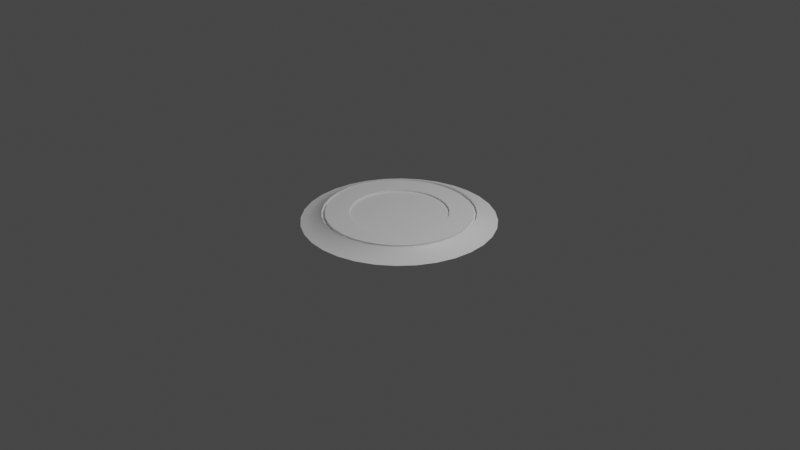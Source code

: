 # Source: target.blend  (saved by Blender 3.3.6; exported with 4.5.12 LTS)
import bpy
from mathutils import Matrix  # noqa: F401  (used for matrix-valued properties, if any)

bpy.ops.wm.read_factory_settings(use_empty=True)
scene = bpy.context.scene
scene.name = 'Scene'

# ---- collections
col_collection = bpy.data.collections.new('Collection'); scene.collection.children.link(col_collection)

# ---- materials (node trees are filled in below, after node groups)
mat_target_accent = bpy.data.materials.new('target accent')
mat_target_accent.use_transparent_shadow = False
mat_target_body = bpy.data.materials.new('target body')
mat_target_body.use_transparent_shadow = False

# ---- node groups
ng_auto_smooth = bpy.data.node_groups.new('Auto Smooth', 'GeometryNodeTree')
_s = ng_auto_smooth.interface.new_socket(name='Geometry', in_out='OUTPUT', socket_type='NodeSocketGeometry')
_s = ng_auto_smooth.interface.new_socket(name='Geometry', in_out='INPUT', socket_type='NodeSocketGeometry')
_s = ng_auto_smooth.interface.new_socket(name='Angle', in_out='INPUT', socket_type='NodeSocketFloat')
_s.subtype = 'ANGLE'
_s.min_value = 0.0
_s.max_value = 3.142
ng_auto_smooth.is_modifier = True
_N = ng_auto_smooth.nodes; _L = ng_auto_smooth.links
n0 = _N.new('NodeGroupOutput'); n0.name = 'Group Output'; n0.location = (480, -100)
n1 = _N.new('NodeGroupInput'); n1.name = 'Group Input'; n1.location = (-420, -300)
n2 = _N.new('NodeGroupInput'); n2.name = 'Group Input.001'; n2.location = (-60, -100)
n3 = _N.new('GeometryNodeSetShadeSmooth'); n3.name = 'Set Shade Smooth'; n3.location = (120, -100)
n3.domain = 'EDGE'
n4 = _N.new('GeometryNodeSetShadeSmooth'); n4.name = 'Set Shade Smooth.001'; n4.location = (300, -100)
n5 = _N.new('GeometryNodeInputMeshEdgeAngle'); n5.name = 'Edge Angle'; n5.location = (-420, -220)
n6 = _N.new('GeometryNodeInputEdgeSmooth'); n6.name = 'Is Edge Smooth'; n6.location = (-60, -160)
n7 = _N.new('GeometryNodeInputShadeSmooth'); n7.name = 'Is Face Smooth'; n7.location = (-240, -340)
n8 = _N.new('FunctionNodeBooleanMath'); n8.name = 'Boolean Math'; n8.location = (-60, -220)
n9 = _N.new('FunctionNodeCompare'); n9.name = 'Compare'; n9.location = (-240, -180)
n9.operation = 'LESS_EQUAL'
_L.new(n5.outputs[0], n9.inputs[0])
_L.new(n4.outputs[0], n0.inputs[0])
_L.new(n1.outputs[1], n9.inputs[1])
_L.new(n9.outputs[0], n8.inputs[0])
_L.new(n7.outputs[0], n8.inputs[1])
_L.new(n2.outputs[0], n3.inputs[0])
_L.new(n6.outputs[0], n3.inputs[1])
_L.new(n3.outputs[0], n4.inputs[0])
_L.new(n8.outputs[0], n3.inputs[2])
n0.is_active_output = True

# ---- material node trees
mat_target_accent.use_nodes = True; mat_target_accent.node_tree.nodes.clear()
_N = mat_target_accent.node_tree.nodes; _L = mat_target_accent.node_tree.links
n0 = _N.new('ShaderNodeBsdfPrincipled'); n0.name = 'Principled BSDF'; n0.location = (10, 300)
n0.distribution = 'GGX'
n0.subsurface_method = 'RANDOM_WALK_SKIN'
n0.inputs[3].default_value = 1.45
n0.inputs[27].default_value = (0.0, 0.0, 0.0, 1.0)
n0.inputs[28].default_value = 1.0
n1 = _N.new('ShaderNodeOutputMaterial'); n1.name = 'Material Output'; n1.location = (300, 300)
_L.new(n0.outputs[0], n1.inputs[0])
n1.is_active_output = True
mat_target_body.use_nodes = True; mat_target_body.node_tree.nodes.clear()
_N = mat_target_body.node_tree.nodes; _L = mat_target_body.node_tree.links
n0 = _N.new('ShaderNodeBsdfPrincipled'); n0.name = 'Principled BSDF'; n0.location = (10, 300)
n0.distribution = 'GGX'
n0.subsurface_method = 'RANDOM_WALK_SKIN'
n0.inputs[3].default_value = 1.45
n0.inputs[27].default_value = (0.0, 0.0, 0.0, 1.0)
n0.inputs[28].default_value = 1.0
n1 = _N.new('ShaderNodeOutputMaterial'); n1.name = 'Material Output'; n1.location = (300, 300)
_L.new(n0.outputs[0], n1.inputs[0])
n1.is_active_output = True

# ---- world
world_world = bpy.data.worlds.new('World'); scene.world = world_world
world_world.use_nodes = True; world_world.node_tree.nodes.clear()
_N = world_world.node_tree.nodes; _L = world_world.node_tree.links
n0 = _N.new('ShaderNodeOutputWorld'); n0.name = 'World Output'; n0.location = (300, 300)
n1 = _N.new('ShaderNodeBackground'); n1.name = 'Background'; n1.location = (10, 300)
n1.inputs[0].default_value = (0.05088, 0.05088, 0.05088, 1.0)
_L.new(n1.outputs[0], n0.inputs[0])
n0.is_active_output = True
world_world.color = (0.05088, 0.05088, 0.05088)
world_world.use_sun_shadow = False
world_world.sun_shadow_jitter_overblur = 0.0

# ---- cameras
cam_camera = bpy.data.cameras.new('Camera')
cam_camera.clip_end = 100.0
cam_camera.ortho_scale = 7.314

# ---- lights
light_light = bpy.data.lights.new('Light', 'POINT')
light_light.transmission_factor = 0.0
light_light.energy = 1000.0
light_light.shadow_soft_size = 0.1
light_light.shadow_maximum_resolution = 0.006
light_light.use_absolute_resolution = True

# ---- meshes
me_circle_001 = bpy.data.meshes.new('Circle.001')
me_circle_001.from_pydata([(0.0, 1.0, 0.0), (-0.1951, 0.9808, 0.0), (-0.3827, 0.9239, 0.0), (-0.5556, 0.8315, 0.0), (-0.7071, 0.7071, 0.0), (-0.8315, 0.5556, 0.0), (-0.9239, 0.3827, 0.0), (-0.9808, 0.1951, 0.0), (-1.0, 0.0, 0.0), (-0.9808, -0.1951, 0.0), (-0.9239, -0.3827, 0.0), (-0.8315, -0.5556, 0.0), (-0.7071, -0.7071, 0.0), (-0.5556, -0.8315, 0.0), (-0.3827, -0.9239, 0.0), (-0.1951, -0.9808, 0.0), (0.0, -1.0, 0.0), (0.1951, -0.9808, 0.0), (0.3827, -0.9239, 0.0), (0.5556, -0.8315, 0.0), (0.7071, -0.7071, 0.0), (0.8315, -0.5556, 0.0), (0.9239, -0.3827, 0.0), (0.9808, -0.1951, 0.0), (1.0, 0.0, 0.0), (0.9808, 0.1951, 0.0), (0.9239, 0.3827, 0.0), (0.8315, 0.5556, 0.0), (0.7071, 0.7071, 0.0), (0.5556, 0.8315, 0.0), (0.3827, 0.9239, 0.0), (0.1951, 0.9808, 0.0), (-2.588e-09, 0.7862, 0.08767), (-0.1534, 0.7711, 0.08767), (-0.3009, 0.7264, 0.08767), (-0.4368, 0.6537, 0.08767), (-0.5559, 0.5559, 0.08767), (-0.6537, 0.4368, 0.08767), (-0.7264, 0.3009, 0.08767), (-0.7711, 0.1534, 0.08767), (-0.7862, 3.185e-09, 0.08767), (-0.7711, -0.1534, 0.08767), (-0.7264, -0.3009, 0.08767), (-0.6537, -0.4368, 0.08767), (-0.5559, -0.5559, 0.08767), (-0.4368, -0.6537, 0.08767), (-0.3009, -0.7264, 0.08767), (-0.1534, -0.7711, 0.08767), (-2.588e-09, -0.7862, 0.08767), (0.1534, -0.7711, 0.08767), (0.3009, -0.7264, 0.08767), (0.4368, -0.6537, 0.08767), (0.5559, -0.5559, 0.08767), (0.6537, -0.4368, 0.08767), (0.7264, -0.3009, 0.08767), (0.7711, -0.1534, 0.08767), (0.7862, 3.185e-09, 0.08767), (0.7711, 0.1534, 0.08767), (0.7264, 0.3009, 0.08767), (0.6537, 0.4368, 0.08767), (0.5559, 0.5559, 0.08767), (0.4368, 0.6537, 0.08767), (0.3009, 0.7264, 0.08767), (0.1534, 0.7711, 0.08767), (-9.863e-09, 0.5071, 0.08767), (-0.09894, 0.4974, 0.08767), (-0.1941, 0.4685, 0.08767), (-0.2818, 0.4217, 0.08767), (-0.3586, 0.3586, 0.08767), (-0.4217, 0.2818, 0.08767), (-0.4685, 0.1941, 0.08767), (-0.4974, 0.09894, 0.08767), (-0.5071, 1.722e-08, 0.08767), (-0.4974, -0.09894, 0.08767), (-0.4685, -0.1941, 0.08767), (-0.4217, -0.2818, 0.08767), (-0.3586, -0.3586, 0.08767), (-0.2818, -0.4217, 0.08767), (-0.1941, -0.4685, 0.08767), (-0.09894, -0.4974, 0.08767), (-9.863e-09, -0.5071, 0.08767), (0.09894, -0.4974, 0.08767), (0.1941, -0.4685, 0.08767), (0.2818, -0.4217, 0.08767), (0.3586, -0.3586, 0.08767), (0.4217, -0.2818, 0.08767), (0.4685, -0.1941, 0.08767), (0.4974, -0.09894, 0.08767), (0.5071, 1.722e-08, 0.08767), (0.4974, 0.09894, 0.08767), (0.4685, 0.1941, 0.08767), (0.4217, 0.2818, 0.08767), (0.3586, 0.3586, 0.08767), (0.2818, 0.4217, 0.08767), (0.1941, 0.4685, 0.08767), (0.09894, 0.4974, 0.08767), (-0.626, 0.4183, 0.08767), (-0.6955, 0.2881, 0.08767), (0.4183, -0.626, 0.08767), (0.5323, -0.5323, 0.08767), (-0.7384, 0.1469, 0.08767), (0.626, -0.4183, 0.08767), (-0.7528, 3.208e-09, 0.08767), (0.6955, -0.2881, 0.08767), (-0.7384, -0.1469, 0.08767), (0.7384, -0.1469, 0.08767), (-0.6955, -0.2881, 0.08767), (0.7528, 3.208e-09, 0.08767), (-0.626, -0.4183, 0.08767), (0.7384, 0.1469, 0.08767), (-0.5323, -0.5323, 0.08767), (0.6955, 0.2881, 0.08767), (-0.4183, -0.626, 0.08767), (0.626, 0.4183, 0.08767), (-0.2881, -0.6955, 0.08767), (-2.993e-09, 0.7528, 0.08767), (-0.1469, 0.7384, 0.08767), (0.5323, 0.5323, 0.08767), (-0.1469, -0.7384, 0.08767), (-0.2881, 0.6955, 0.08767), (0.4183, 0.626, 0.08767), (-2.993e-09, -0.7528, 0.08767), (-0.4183, 0.626, 0.08767), (0.2881, 0.6955, 0.08767), (0.1469, -0.7384, 0.08767), (-0.5323, 0.5323, 0.08767), (0.1469, 0.7384, 0.08767), (0.2881, -0.6955, 0.08767), (-0.1534, 0.7711, 0.06201), (-2.588e-09, 0.7862, 0.06201), (-0.3009, 0.7264, 0.06201), (-0.4368, 0.6537, 0.06201), (-0.5559, 0.5559, 0.06201), (-0.6537, 0.4368, 0.06201), (-0.7264, 0.3009, 0.06201), (-0.7711, 0.1534, 0.06201), (-0.7862, 3.185e-09, 0.06201), (-0.7711, -0.1534, 0.06201), (-0.7264, -0.3009, 0.06201), (-0.6537, -0.4368, 0.06201), (-0.5559, -0.5559, 0.06201), (-0.4368, -0.6537, 0.06201), (-0.3009, -0.7264, 0.06201), (-0.1534, -0.7711, 0.06201), (-2.588e-09, -0.7862, 0.06201), (0.1534, -0.7711, 0.06201), (0.3009, -0.7264, 0.06201), (0.4368, -0.6537, 0.06201), (0.5559, -0.5559, 0.06201), (0.6537, -0.4368, 0.06201), (0.7264, -0.3009, 0.06201), (0.7711, -0.1534, 0.06201), (0.7862, 3.185e-09, 0.06201), (0.7711, 0.1534, 0.06201), (0.7264, 0.3009, 0.06201), (0.6537, 0.4368, 0.06201), (0.5559, 0.5559, 0.06201), (0.4368, 0.6537, 0.06201), (0.3009, 0.7264, 0.06201), (0.1534, 0.7711, 0.06201), (-0.6955, 0.2881, 0.06201), (0.5323, -0.5323, 0.06201), (-0.7384, 0.1469, 0.06201), (0.626, -0.4183, 0.06201), (-0.7528, 3.208e-09, 0.06201), (0.6955, -0.2881, 0.06201), (-0.7384, -0.1469, 0.06201), (0.7384, -0.1469, 0.06201), (-0.6955, -0.2881, 0.06201), (0.7528, 3.208e-09, 0.06201), (-0.626, -0.4183, 0.06201), (0.7384, 0.1469, 0.06201), (-0.5323, -0.5323, 0.06201), (0.6955, 0.2881, 0.06201), (-0.4183, -0.626, 0.06201), (0.626, 0.4183, 0.06201), (-0.2881, -0.6955, 0.06201), (-0.1469, 0.7384, 0.06201), (0.5323, 0.5323, 0.06201), (-0.1469, -0.7384, 0.06201), (-0.2881, 0.6955, 0.06201), (0.4183, 0.626, 0.06201), (-2.993e-09, -0.7528, 0.06201), (-0.4183, 0.626, 0.06201), (0.2881, 0.6955, 0.06201), (0.1469, -0.7384, 0.06201), (-0.5323, 0.5323, 0.06201), (0.1469, 0.7384, 0.06201), (0.2881, -0.6955, 0.06201), (-0.626, 0.4183, 0.06201), (0.4183, -0.626, 0.06201), (-2.993e-09, 0.7528, 0.06201), (-0.09894, 0.4974, 0.06995), (-9.848e-09, 0.5071, 0.06995), (-0.1941, 0.4685, 0.06995), (-0.2818, 0.4217, 0.06995), (-0.3586, 0.3586, 0.06995), (-0.4217, 0.2818, 0.06995), (-0.4685, 0.1941, 0.06995), (-0.4974, 0.09894, 0.06995), (-0.5071, 1.73e-08, 0.06995), (-0.4974, -0.09894, 0.06995), (-0.4685, -0.1941, 0.06995), (-0.4217, -0.2818, 0.06995), (-0.3586, -0.3586, 0.06995), (-0.2818, -0.4217, 0.06995), (-0.1941, -0.4685, 0.06995), (-0.09894, -0.4974, 0.06995), (-9.848e-09, -0.5071, 0.06995), (0.09894, -0.4974, 0.06995), (0.1941, -0.4685, 0.06995), (0.2818, -0.4217, 0.06995), (0.3586, -0.3586, 0.06995), (0.4217, -0.2818, 0.06995), (0.4685, -0.1941, 0.06995), (0.4974, -0.09894, 0.06995), (0.5071, 1.73e-08, 0.06995), (0.4974, 0.09894, 0.06995), (0.4685, 0.1941, 0.06995), (0.4217, 0.2818, 0.06995), (0.3586, 0.3586, 0.06995), (0.2818, 0.4217, 0.06995), (0.1941, 0.4685, 0.06995), (0.09894, 0.4974, 0.06995), (-0.3955, 0.2591, 0.06995), (-0.3026, 0.3152, 0.06995), (-0.1947, 0.3597, 0.06995), (-0.07774, 0.3908, 0.06995), (0.04225, 0.4069, 0.06995), (0.1589, 0.407, 0.06995), (0.2663, 0.3908, 0.06995), (-0.4159, 0.1499, 0.06995), (-0.3103, 0.1968, 0.06995), (-0.1869, 0.2373, 0.06995), (-0.05354, 0.2692, 0.06995), (0.08191, 0.2908, 0.06995), (0.2113, 0.3006, 0.06995), (0.3269, 0.2977, 0.06995), (-0.4191, 0.03526, 0.06995), (-0.3045, 0.07123, 0.06995), (-0.171, 0.1059, 0.06995), (-0.0273, 0.1372, 0.06995), (0.1175, 0.1633, 0.06995), (0.2541, 0.1823, 0.06995), (0.3737, 0.1929, 0.06995), (-0.4048, -0.08052, 0.06995), (-0.2855, -0.05679, 0.06995), (-0.1476, -0.02935, 0.06995), (-6.439e-08, -2.655e-08, 0.06995), (0.1476, 0.02935, 0.06995), (0.2855, 0.05679, 0.06995), (0.4048, 0.08052, 0.06995), (-0.3737, -0.1929, 0.06995), (-0.2541, -0.1823, 0.06995), (-0.1175, -0.1633, 0.06995), (0.0273, -0.1372, 0.06995), (0.171, -0.1059, 0.06995), (0.3045, -0.07123, 0.06995), (0.4191, -0.03526, 0.06995), (-0.3269, -0.2977, 0.06995), (-0.2113, -0.3006, 0.06995), (-0.08191, -0.2908, 0.06995), (0.05354, -0.2692, 0.06995), (0.1869, -0.2373, 0.06995), (0.3103, -0.1968, 0.06995), (0.4159, -0.1499, 0.06995), (-0.2663, -0.3908, 0.06995), (-0.1589, -0.407, 0.06995), (-0.04225, -0.4069, 0.06995), (0.07774, -0.3908, 0.06995), (0.1947, -0.3597, 0.06995), (0.3026, -0.3152, 0.06995), (0.3955, -0.2591, 0.06995), (-8.525e-10, 0.9296, 0.01108), (-2.168e-09, 0.821, 0.05946), (-0.1602, 0.8052, 0.05946), (-0.1814, 0.9117, 0.01108), (-0.3142, 0.7585, 0.05946), (-0.3557, 0.8588, 0.01108), (-0.4561, 0.6826, 0.05946), (-0.5165, 0.7729, 0.01108), (-0.5805, 0.5805, 0.05946), (-0.6573, 0.6573, 0.01108), (-0.6826, 0.4561, 0.05946), (-0.7729, 0.5165, 0.01108), (-0.7585, 0.3142, 0.05946), (-0.8588, 0.3557, 0.01108), (-0.8052, 0.1602, 0.05946), (-0.9117, 0.1814, 0.01108), (-0.821, 2.668e-09, 0.05946), (-0.9296, 1.049e-09, 0.01108), (-0.8052, -0.1602, 0.05946), (-0.9117, -0.1814, 0.01108), (-0.7585, -0.3142, 0.05946), (-0.8588, -0.3557, 0.01108), (-0.6826, -0.4561, 0.05946), (-0.7729, -0.5165, 0.01108), (-0.5805, -0.5805, 0.05946), (-0.6573, -0.6573, 0.01108), (-0.4561, -0.6826, 0.05946), (-0.5165, -0.7729, 0.01108), (-0.3142, -0.7585, 0.05946), (-0.3557, -0.8588, 0.01108), (-0.1602, -0.8052, 0.05946), (-0.1814, -0.9117, 0.01108), (-2.168e-09, -0.821, 0.05946), (-8.525e-10, -0.9296, 0.01108), (0.1602, -0.8052, 0.05946), (0.1814, -0.9117, 0.01108), (0.3142, -0.7585, 0.05946), (0.3557, -0.8588, 0.01108), (0.4561, -0.6826, 0.05946), (0.5165, -0.7729, 0.01108), (0.5805, -0.5805, 0.05946), (0.6573, -0.6573, 0.01108), (0.6826, -0.4561, 0.05946), (0.7729, -0.5165, 0.01108), (0.7585, -0.3142, 0.05946), (0.8588, -0.3557, 0.01108), (0.8052, -0.1602, 0.05946), (0.9117, -0.1814, 0.01108), (0.821, 2.668e-09, 0.05946), (0.9296, 1.049e-09, 0.01108), (0.8052, 0.1602, 0.05946), (0.9117, 0.1814, 0.01108), (0.7585, 0.3142, 0.05946), (0.8588, 0.3557, 0.01108), (0.6826, 0.4561, 0.05946), (0.7729, 0.5165, 0.01108), (0.5805, 0.5805, 0.05946), (0.6573, 0.6573, 0.01108), (0.4561, 0.6826, 0.05946), (0.5165, 0.7729, 0.01108), (0.3142, 0.7585, 0.05946), (0.3557, 0.8588, 0.01108), (0.1602, 0.8052, 0.05946), (0.1814, 0.9117, 0.01108)], [], [(319, 55, 54, 317), (293, 42, 41, 291), (321, 56, 55, 319), (295, 43, 42, 293), (323, 57, 56, 321), (297, 44, 43, 295), (325, 58, 57, 323), (299, 45, 44, 297), (327, 59, 58, 325), (301, 46, 45, 299), (329, 60, 59, 327), (303, 47, 46, 301), (274, 32, 63, 335), (331, 61, 60, 329), (305, 48, 47, 303), (279, 35, 34, 277), (333, 62, 61, 331), (307, 49, 48, 305), (281, 36, 35, 279), (335, 63, 62, 333), (309, 50, 49, 307), (283, 37, 36, 281), (311, 51, 50, 309), (285, 38, 37, 283), (277, 34, 33, 275), (313, 52, 51, 311), (287, 39, 38, 285), (315, 53, 52, 313), (289, 40, 39, 287), (317, 54, 53, 315), (291, 41, 40, 289), (3, 280, 278, 2), (30, 334, 332, 29), (17, 308, 306, 16), (4, 282, 280, 3), (31, 336, 334, 30), (18, 310, 308, 17), (5, 284, 282, 4), (0, 273, 336, 31), (19, 312, 310, 18), (6, 286, 284, 5), (20, 314, 312, 19), (7, 288, 286, 6), (21, 316, 314, 20), (8, 290, 288, 7), (22, 318, 316, 21), (9, 292, 290, 8), (23, 320, 318, 22), (10, 294, 292, 9), (24, 322, 320, 23), (11, 296, 294, 10), (25, 324, 322, 24), (12, 298, 296, 11), (26, 326, 324, 25), (13, 300, 298, 12), (27, 328, 326, 26), (14, 302, 300, 13), (1, 276, 273, 0), (28, 330, 328, 27), (15, 304, 302, 14), (2, 278, 276, 1), (29, 332, 330, 28), (16, 306, 304, 15), (97, 70, 69, 96), (99, 84, 83, 98), (100, 71, 70, 97), (101, 85, 84, 99), (102, 72, 71, 100), (103, 86, 85, 101), (104, 73, 72, 102), (105, 87, 86, 103), (106, 74, 73, 104), (107, 88, 87, 105), (108, 75, 74, 106), (109, 89, 88, 107), (110, 76, 75, 108), (111, 90, 89, 109), (112, 77, 76, 110), (113, 91, 90, 111), (114, 78, 77, 112), (116, 65, 64, 115), (117, 92, 91, 113), (118, 79, 78, 114), (119, 66, 65, 116), (120, 93, 92, 117), (121, 80, 79, 118), (122, 67, 66, 119), (123, 94, 93, 120), (124, 81, 80, 121), (125, 68, 67, 122), (126, 95, 94, 123), (127, 82, 81, 124), (96, 69, 68, 125), (115, 64, 95, 126), (98, 83, 82, 127), (92, 220, 219, 91), (65, 192, 193, 64), (78, 206, 205, 77), (91, 219, 218, 90), (77, 205, 204, 76), (90, 218, 217, 89), (76, 204, 203, 75), (89, 217, 216, 88), (75, 203, 202, 74), (88, 216, 215, 87), (74, 202, 201, 73), (87, 215, 214, 86), (73, 201, 200, 72), (86, 214, 213, 85), (72, 200, 199, 71), (85, 213, 212, 84), (71, 199, 198, 70), (84, 212, 211, 83), (70, 198, 197, 69), (83, 211, 210, 82), (64, 193, 223, 95), (69, 197, 196, 68), (82, 210, 209, 81), (95, 223, 222, 94), (68, 196, 195, 67), (81, 209, 208, 80), (94, 222, 221, 93), (67, 195, 194, 66), (80, 208, 207, 79), (93, 221, 220, 92), (66, 194, 192, 65), (79, 207, 206, 78), (122, 183, 186, 125), (48, 144, 143, 47), (96, 189, 160, 97), (123, 184, 187, 126), (47, 143, 142, 46), (98, 190, 161, 99), (124, 185, 188, 127), (46, 142, 141, 45), (97, 160, 162, 100), (125, 186, 189, 96), (45, 141, 140, 44), (99, 161, 163, 101), (44, 140, 139, 43), (126, 187, 191, 115), (100, 162, 164, 102), (43, 139, 138, 42), (127, 188, 190, 98), (101, 163, 165, 103), (42, 138, 137, 41), (102, 164, 166, 104), (41, 137, 136, 40), (103, 165, 167, 105), (40, 136, 135, 39), (104, 166, 168, 106), (39, 135, 134, 38), (105, 167, 169, 107), (38, 134, 133, 37), (32, 129, 159, 63), (106, 168, 170, 108), (37, 133, 132, 36), (63, 159, 158, 62), (107, 169, 171, 109), (147, 190, 188, 146), (129, 191, 187, 159), (133, 189, 186, 132), (146, 188, 185, 145), (159, 187, 184, 158), (132, 186, 183, 131), (145, 185, 182, 144), (158, 184, 181, 157), (131, 183, 180, 130), (144, 182, 179, 143), (157, 181, 178, 156), (130, 180, 177, 128), (143, 179, 176, 142), (156, 178, 175, 155), (128, 177, 191, 129), (142, 176, 174, 141), (155, 175, 173, 154), (141, 174, 172, 140), (154, 173, 171, 153), (140, 172, 170, 139), (153, 171, 169, 152), (139, 170, 168, 138), (152, 169, 167, 151), (138, 168, 166, 137), (151, 167, 165, 150), (137, 166, 164, 136), (150, 165, 163, 149), (136, 164, 162, 135), (149, 163, 161, 148), (135, 162, 160, 134), (148, 161, 190, 147), (134, 160, 189, 133), (49, 145, 144, 48), (121, 182, 185, 124), (50, 146, 145, 49), (120, 181, 184, 123), (51, 147, 146, 50), (119, 180, 183, 122), (118, 179, 182, 121), (52, 148, 147, 51), (117, 178, 181, 120), (53, 149, 148, 52), (116, 177, 180, 119), (54, 150, 149, 53), (114, 176, 179, 118), (55, 151, 150, 54), (113, 175, 178, 117), (56, 152, 151, 55), (115, 191, 177, 116), (57, 153, 152, 56), (58, 154, 153, 57), (112, 174, 176, 114), (59, 155, 154, 58), (111, 173, 175, 113), (33, 128, 129, 32), (60, 156, 155, 59), (110, 172, 174, 112), (34, 130, 128, 33), (61, 157, 156, 60), (109, 171, 173, 111), (35, 131, 130, 34), (108, 170, 172, 110), (62, 158, 157, 61), (36, 132, 131, 35), (197, 198, 224, 196), (196, 224, 225, 195), (195, 225, 226, 194), (194, 226, 227, 192), (192, 227, 228, 193), (193, 228, 229, 223), (223, 229, 230, 222), (222, 230, 220, 221), (198, 199, 231, 224), (224, 231, 232, 225), (225, 232, 233, 226), (226, 233, 234, 227), (227, 234, 235, 228), (228, 235, 236, 229), (229, 236, 237, 230), (230, 237, 219, 220), (199, 200, 238, 231), (231, 238, 239, 232), (232, 239, 240, 233), (233, 240, 241, 234), (234, 241, 242, 235), (235, 242, 243, 236), (236, 243, 244, 237), (237, 244, 218, 219), (200, 201, 245, 238), (238, 245, 246, 239), (239, 246, 247, 240), (240, 247, 248, 241), (241, 248, 249, 242), (242, 249, 250, 243), (243, 250, 251, 244), (244, 251, 217, 218), (201, 202, 252, 245), (245, 252, 253, 246), (246, 253, 254, 247), (247, 254, 255, 248), (248, 255, 256, 249), (249, 256, 257, 250), (250, 257, 258, 251), (251, 258, 216, 217), (202, 203, 259, 252), (252, 259, 260, 253), (253, 260, 261, 254), (254, 261, 262, 255), (255, 262, 263, 256), (256, 263, 264, 257), (257, 264, 265, 258), (258, 265, 215, 216), (203, 204, 266, 259), (259, 266, 267, 260), (260, 267, 268, 261), (261, 268, 269, 262), (262, 269, 270, 263), (263, 270, 271, 264), (264, 271, 272, 265), (265, 272, 214, 215), (204, 205, 206, 266), (266, 206, 207, 267), (267, 207, 208, 268), (268, 208, 209, 269), (269, 209, 210, 270), (270, 210, 211, 271), (271, 211, 212, 272), (272, 212, 213, 214), (276, 275, 274, 273), (278, 277, 275, 276), (280, 279, 277, 278), (282, 281, 279, 280), (284, 283, 281, 282), (286, 285, 283, 284), (288, 287, 285, 286), (290, 289, 287, 288), (292, 291, 289, 290), (294, 293, 291, 292), (296, 295, 293, 294), (298, 297, 295, 296), (300, 299, 297, 298), (302, 301, 299, 300), (304, 303, 301, 302), (306, 305, 303, 304), (308, 307, 305, 306), (310, 309, 307, 308), (312, 311, 309, 310), (314, 313, 311, 312), (316, 315, 313, 314), (318, 317, 315, 316), (320, 319, 317, 318), (322, 321, 319, 320), (324, 323, 321, 322), (326, 325, 323, 324), (328, 327, 325, 326), (330, 329, 327, 328), (332, 331, 329, 330), (334, 333, 331, 332), (336, 335, 333, 334), (273, 274, 335, 336), (275, 33, 32, 274)])
me_circle_001.polygons.foreach_set('use_smooth', [True] * 320)
me_circle_001.polygons.foreach_set('material_index', [1, 1, 1, 1, 1, 1, 1, 1, 1, 1, 1, 1, 1, 1, 1, 1, 1, 1, 1, 1, 1, 1, 1, 1, 1, 1, 1, 1, 1, 1, 1, 1, 1, 1, 1, 1, 1, 1, 1, 1, 1, 1, 1, 1, 1, 1, 1, 1, 1, 1, 1, 1, 1, 1, 1, 1, 1, 1, 1, 1, 1, 1, 1, 1, 1, 1, 1, 1, 1, 1, 1, 1, 1, 1, 1, 1, 1, 1, 1, 1, 1, 1, 1, 1, 1, 1, 1, 1, 1, 1, 1, 1, 1, 1, 1, 1, 1, 1, 1, 1, 1, 1, 1, 1, 1, 1, 1, 1, 1, 1, 1, 1, 1, 1, 1, 1, 1, 1, 1, 1, 1, 1, 1, 1, 1, 1, 1, 1, 1, 1, 1, 1, 1, 1, 1, 1, 1, 1, 1, 1, 1, 1, 1, 1, 1, 1, 1, 1, 1, 1, 1, 1, 1, 1, 1, 1, 1, 1, 1, 0, 0, 0, 0, 0, 0, 0, 0, 0, 0, 0, 0, 0, 0, 0, 0, 0, 0, 0, 0, 0, 0, 0, 0, 0, 0, 0, 0, 0, 0, 0, 0, 1, 1, 1, 1, 1, 1, 1, 1, 1, 1, 1, 1, 1, 1, 1, 1, 1, 1, 1, 1, 1, 1, 1, 1, 1, 1, 1, 1, 1, 1, 1, 1, 0, 0, 0, 0, 0, 0, 0, 0, 0, 0, 0, 0, 0, 0, 0, 0, 0, 0, 0, 0, 0, 0, 0, 0, 0, 0, 0, 0, 0, 0, 0, 0, 0, 0, 0, 0, 0, 0, 0, 0, 0, 0, 0, 0, 0, 0, 0, 0, 0, 0, 0, 0, 0, 0, 0, 0, 0, 0, 0, 0, 0, 0, 0, 0, 1, 1, 1, 1, 1, 1, 1, 1, 1, 1, 1, 1, 1, 1, 1, 1, 1, 1, 1, 1, 1, 1, 1, 1, 1, 1, 1, 1, 1, 1, 1, 1, 1])
_uv = me_circle_001.uv_layers.new(name='UVMap')
_uv.uv.foreach_set('vector', [0.0, 0.0, 0.0, 0.0, 0.0, 0.0, 0.0, 0.0, 0.0, 0.0, 0.0, 0.0, 0.0, 0.0, 0.0, 0.0, 0.0, 0.0, 0.0, 0.0, 0.0, 0.0, 0.0, 0.0, 0.0, 0.0, 0.0, 0.0, 0.0, 0.0, 0.0, 0.0, 0.0, 0.0, 0.0, 0.0, 0.0, 0.0, 0.0, 0.0, 0.0, 0.0, 0.0, 0.0, 0.0, 0.0, 0.0, 0.0, 0.0, 0.0, 0.0, 0.0, 0.0, 0.0, 0.0, 0.0, 0.0, 0.0, 0.0, 0.0, 0.0, 0.0, 0.0, 0.0, 0.0, 0.0, 0.0, 0.0, 0.0, 0.0, 0.0, 0.0, 0.0, 0.0, 0.0, 0.0, 0.0, 0.0, 0.0, 0.0, 0.0, 0.0, 0.0, 0.0, 0.0, 0.0, 0.0, 0.0, 0.0, 0.0, 0.0, 0.0, 0.0, 0.0, 0.0, 0.0, 0.0, 0.0, 0.0, 0.0, 0.0, 0.0, 0.0, 0.0, 0.0, 0.0, 0.0, 0.0, 0.0, 0.0, 0.0, 0.0, 0.0, 0.0, 0.0, 0.0, 0.0, 0.0, 0.0, 0.0, 0.0, 0.0, 0.0, 0.0, 0.0, 0.0, 0.0, 0.0, 0.0, 0.0, 0.0, 0.0, 0.0, 0.0, 0.0, 0.0, 0.0, 0.0, 0.0, 0.0, 0.0, 0.0, 0.0, 0.0, 0.0, 0.0, 0.0, 0.0, 0.0, 0.0, 0.0, 0.0, 0.0, 0.0, 0.0, 0.0, 0.0, 0.0, 0.0, 0.0, 0.0, 0.0, 0.0, 0.0, 0.0, 0.0, 0.0, 0.0, 0.0, 0.0, 0.0, 0.0, 0.0, 0.0, 0.0, 0.0, 0.0, 0.0, 0.0, 0.0, 0.0, 0.0, 0.0, 0.0, 0.0, 0.0, 0.0, 0.0, 0.0, 0.0, 0.0, 0.0, 0.0, 0.0, 0.0, 0.0, 0.0, 0.0, 0.0, 0.0, 0.0, 0.0, 0.0, 0.0, 0.0, 0.0, 0.0, 0.0, 0.0, 0.0, 0.0, 0.0, 0.0, 0.0, 0.0, 0.0, 0.0, 0.0, 0.0, 0.0, 0.0, 0.0, 0.0, 0.0, 0.0, 0.0, 0.0, 0.0, 0.0, 0.0, 0.0, 0.0, 0.0, 0.0, 0.0, 0.0, 0.0, 0.0, 0.0, 0.0, 0.0, 0.0, 0.0, 0.0, 0.0, 0.0, 0.0, 0.0, 0.0, 0.0, 0.0, 0.0, 0.0, 0.0, 0.0, 0.0, 0.0, 0.0, 0.0, 0.0, 0.0, 0.0, 0.0, 0.0, 0.0, 0.0, 0.0, 0.0, 0.0, 0.0, 0.0, 0.0, 0.0, 0.0, 0.0, 0.0, 0.0, 0.0, 0.0, 0.0, 0.0, 0.0, 0.0, 0.0, 0.0, 0.0, 0.0, 0.0, 0.0, 0.0, 0.0, 0.0, 0.0, 0.0, 0.0, 0.0, 0.0, 0.0, 0.0, 0.0, 0.0, 0.0, 0.0, 0.0, 0.0, 0.0, 0.0, 0.0, 0.0, 0.0, 0.0, 0.0, 0.0, 0.0, 0.0, 0.0, 0.0, 0.0, 0.0, 0.0, 0.0, 0.0, 0.0, 0.0, 0.0, 0.0, 0.0, 0.0, 0.0, 0.0, 0.0, 0.0, 0.0, 0.0, 0.0, 0.0, 0.0, 0.0, 0.0, 0.0, 0.0, 0.0, 0.0, 0.0, 0.0, 0.0, 0.0, 0.0, 0.0, 0.0, 0.0, 0.0, 0.0, 0.0, 0.0, 0.0, 0.0, 0.0, 0.0, 0.0, 0.0, 0.0, 0.0, 0.0, 0.0, 0.0, 0.0, 0.0, 0.0, 0.0, 0.0, 0.0, 0.0, 0.0, 0.0, 0.0, 0.0, 0.0, 0.0, 0.0, 0.0, 0.0, 0.0, 0.0, 0.0, 0.0, 0.0, 0.0, 0.0, 0.0, 0.0, 0.0, 0.0, 0.0, 0.0, 0.0, 0.0, 0.0, 0.0, 0.0, 0.0, 0.0, 0.0, 0.0, 0.0, 0.0, 0.0, 0.0, 0.0, 0.0, 0.0, 0.0, 0.0, 0.0, 0.0, 0.0, 0.0, 0.0, 0.0, 0.0, 0.0, 0.0, 0.0, 0.0, 0.0, 0.0, 0.0, 0.0, 0.0, 0.0, 0.0, 0.0, 0.0, 0.0, 0.0, 0.0, 0.0, 0.0, 0.0, 0.0, 0.0, 0.0, 0.0, 0.0, 0.0, 0.0, 0.0, 0.0, 0.0, 0.0, 0.0, 0.0, 0.0, 0.0, 0.0, 0.0, 0.0, 0.0, 0.0, 0.0, 0.0, 0.0, 0.0, 0.0, 0.0, 0.0, 0.0, 0.0, 0.0, 0.0, 0.0, 0.0, 0.0, 0.0, 0.0, 0.0, 0.0, 0.0, 0.0, 0.0, 0.0, 0.0, 0.0, 0.0, 0.0, 0.0, 0.0, 0.0, 0.0, 0.0, 0.0, 0.0, 0.0, 0.0, 0.0, 0.0, 0.0, 0.0, 0.0, 0.0, 0.0, 0.0, 0.0, 0.0, 0.0, 0.0, 0.0, 0.0, 0.0, 0.0, 0.0, 0.0, 0.0, 0.0, 0.0, 0.0, 0.0, 0.0, 0.0, 0.0, 0.0, 0.0, 0.0, 0.0, 0.0, 0.0, 0.0, 0.0, 0.0, 0.0, 0.0, 0.0, 0.0, 0.0, 0.0, 0.0, 0.0, 0.0, 0.0, 0.0, 0.0, 0.0, 0.0, 0.0, 0.0, 0.0, 0.0, 0.0, 0.0, 0.0, 0.0, 0.0, 0.0, 0.0, 0.0, 0.0, 0.0, 0.0, 0.0, 0.0, 0.0, 0.0, 0.0, 0.0, 0.0, 0.0, 0.0, 0.0, 0.0, 0.0, 0.0, 0.0, 0.0, 0.0, 0.0, 0.0, 0.0, 0.0, 0.0, 0.0, 0.0, 0.0, 0.0, 0.0, 0.0, 0.0, 0.0, 0.0, 0.0, 0.0, 0.0, 0.0, 0.0, 0.0, 0.0, 0.0, 0.0, 0.0, 0.0, 0.0, 0.0, 0.0, 0.0, 0.0, 0.0, 0.0, 0.0, 0.0, 0.0, 0.0, 0.0, 0.0, 0.0, 0.0, 0.0, 0.0, 0.0, 0.0, 0.0, 0.0, 0.0, 0.0, 0.0, 0.0, 0.0, 0.0, 0.0, 0.0, 0.0, 0.0, 0.0, 0.0, 0.0, 0.0, 0.0, 0.0, 0.0, 0.0, 0.0, 0.0, 0.0, 0.0, 0.0, 0.0, 0.0, 0.0, 0.0, 0.0, 0.0, 0.0, 0.0, 0.0, 0.0, 0.0, 0.0, 0.0, 0.0, 0.0, 0.0, 0.0, 0.0, 0.0, 0.0, 0.0, 0.0, 0.0, 0.0, 0.0, 0.0, 0.0, 0.0, 0.0, 0.0, 0.0, 0.0, 0.0, 0.0, 0.0, 0.0, 0.0, 0.0, 0.0, 0.0, 0.0, 0.0, 0.0, 0.0, 0.0, 0.0, 0.0, 0.0, 0.0, 0.0, 0.0, 0.0, 0.0, 0.0, 0.0, 0.0, 0.0, 0.0, 0.0, 0.0, 0.0, 0.0, 0.0, 0.0, 0.0, 0.0, 0.0, 0.0, 0.0, 0.0, 0.0, 0.0, 0.0, 0.0, 0.0, 0.0, 0.0, 0.0, 0.0, 0.0, 0.0, 0.0, 0.0, 0.0, 0.0, 0.0, 0.0, 0.0, 0.0, 0.0, 0.0, 0.0, 0.0, 0.0, 0.0, 0.0, 0.0, 0.0, 0.0, 0.0, 0.0, 0.0, 0.0, 0.0, 0.0, 0.0, 0.0, 0.0, 0.0, 0.0, 0.0, 0.0, 0.0, 0.0, 0.0, 0.0, 0.0, 0.0, 0.0, 0.0, 0.0, 0.0, 0.0, 0.0, 0.0, 0.0, 0.0, 0.0, 0.0, 0.0, 0.0, 0.0, 0.0, 0.0, 0.0, 0.0, 0.0, 0.0, 0.0, 0.0, 0.0, 0.0, 0.0, 0.0, 0.0, 0.0, 0.0, 0.0, 0.0, 0.0, 0.0, 0.0, 0.0, 0.0, 0.0, 0.0, 0.0, 0.0, 0.0, 0.0, 0.0, 0.0, 0.0, 0.0, 0.0, 0.0, 0.0, 0.0, 0.0, 0.0, 0.0, 0.0, 0.0, 0.0, 0.0, 0.0, 0.0, 0.0, 0.0, 0.0, 0.0, 0.0, 0.0, 0.0, 0.0, 0.0, 0.0, 0.0, 0.0, 0.0, 0.0, 0.0, 0.0, 0.0, 0.0, 0.0, 0.0, 0.0, 0.0, 0.0, 0.0, 0.0, 0.0, 0.0, 0.0, 0.0, 0.0, 0.0, 0.0, 0.0, 0.0, 0.0, 0.0, 0.0, 0.0, 0.0, 0.0, 0.0, 0.0, 0.0, 0.0, 0.0, 0.0, 0.0, 0.0, 0.0, 0.0, 0.0, 0.0, 0.0, 0.0, 0.0, 0.0, 0.0, 0.0, 0.0, 0.0, 0.0, 0.0, 0.0, 0.0, 0.0, 0.0, 0.0, 0.0, 0.0, 0.0, 0.0, 0.0, 0.0, 0.0, 0.0, 0.0, 0.0, 0.0, 0.0, 0.0, 0.0, 0.0, 0.0, 0.0, 0.0, 0.0, 0.0, 0.0, 0.0, 0.0, 0.0, 0.0, 0.0, 0.0, 0.0, 0.0, 0.0, 0.0, 0.0, 0.0, 0.0, 0.0, 0.0, 0.0, 0.0, 0.0, 0.0, 0.0, 0.0, 0.0, 0.0, 0.0, 0.0, 0.0, 0.0, 0.0, 0.0, 0.0, 0.0, 0.0, 0.0, 0.0, 0.0, 0.0, 0.0, 0.0, 0.0, 0.0, 0.0, 0.0, 0.0, 0.0, 0.0, 0.0, 0.0, 0.0, 0.0, 0.0, 0.0, 0.0, 0.0, 0.0, 0.0, 0.0, 0.0, 0.0, 0.0, 0.0, 0.0, 0.0, 0.0, 0.0, 0.0, 0.0, 0.0, 0.0, 0.0, 0.0, 0.0, 0.0, 0.0, 0.0, 0.0, 0.0, 0.0, 0.0, 0.0, 0.0, 0.0, 0.0, 0.0, 0.0, 0.0, 0.0, 0.0, 0.0, 0.0, 0.0, 0.0, 0.0, 0.0, 0.0, 0.0, 0.0, 0.0, 0.0, 0.0, 0.0, 0.0, 0.0, 0.0, 0.0, 0.0, 0.0, 0.0, 0.0, 0.0, 0.0, 0.0, 0.0, 0.0, 0.0, 0.0, 0.0, 0.0, 0.0, 0.0, 0.0, 0.0, 0.0, 0.0, 0.0, 0.0, 0.0, 0.0, 0.0, 0.0, 0.0, 0.0, 0.0, 0.0, 0.0, 0.0, 0.0, 0.0, 0.0, 0.0, 0.0, 0.0, 0.0, 0.0, 0.0, 0.0, 0.0, 0.0, 0.0, 0.0, 0.0, 0.0, 0.0, 0.0, 0.0, 0.0, 0.0, 0.0, 0.0, 0.0, 0.0, 0.0, 0.0, 0.0, 0.0, 0.0, 0.0, 0.0, 0.0, 0.0, 0.0, 0.0, 0.0, 0.0, 0.0, 0.0, 0.0, 0.0, 0.0, 0.0, 0.0, 0.0, 0.0, 0.0, 0.0, 0.0, 0.0, 0.0, 0.0, 0.0, 0.0, 0.0, 0.0, 0.0, 0.0, 0.0, 0.0, 0.0, 0.0, 0.0, 0.0, 0.0, 0.0, 0.0, 0.0, 0.0, 0.0, 0.0, 0.0, 0.0, 0.0, 0.0, 0.0, 0.0, 0.0, 0.0, 0.0, 0.0, 0.0, 0.0, 0.0, 0.0, 0.0, 0.0, 0.0, 0.0, 0.0, 0.0, 0.0, 0.0, 0.0, 0.0, 0.0, 0.0, 0.0, 0.0, 0.0, 0.0, 0.0, 0.0, 0.0, 0.0, 0.0, 0.0, 0.0, 0.0, 0.0, 0.0, 0.0, 0.0, 0.0, 0.0, 0.0, 0.0, 0.0, 0.0, 0.0, 0.0, 0.0, 0.0, 0.0, 0.0, 0.0, 0.0, 0.0, 0.0, 0.0, 0.0, 0.0, 0.0, 0.0, 0.0, 0.0, 0.0, 0.0, 0.0, 0.0, 0.0, 0.0, 0.0, 0.0, 0.0, 0.0, 0.0, 0.0, 0.0, 0.0, 0.0, 0.0, 0.0, 0.0, 0.0, 0.0, 0.0, 0.0, 0.0, 0.0, 0.0, 0.0, 0.0, 0.0, 0.0, 0.0, 0.0, 0.0, 0.0, 0.0, 0.0, 0.0, 0.0, 0.0, 0.0, 0.0, 0.0, 0.0, 0.0, 0.0, 0.0, 0.0, 0.0, 0.0, 0.0, 0.0, 0.0, 0.0, 0.0, 0.0, 0.0, 0.0, 0.0, 0.0, 0.0, 0.0, 0.0, 0.0, 0.0, 0.0, 0.0, 0.0, 0.0, 0.0, 0.0, 0.0, 0.0, 0.0, 0.0, 0.0, 0.0, 0.0, 0.0, 0.0, 0.0, 0.0, 0.0, 0.0, 0.0, 0.0, 0.0, 0.0, 0.0, 0.0, 0.0, 0.0, 0.0, 0.0, 0.0, 0.0, 0.0, 0.0, 0.0, 0.0, 0.0, 0.0, 0.0, 0.0, 0.0, 0.0, 0.0, 0.0, 0.0, 0.0, 0.0, 0.0, 0.0, 0.0, 0.0, 0.0, 0.0, 0.0, 0.0, 0.0, 0.0, 0.0, 0.0, 0.0, 0.0, 0.0, 0.0, 0.0, 0.0, 0.0, 0.0, 0.0, 0.0, 0.0, 0.0, 0.0, 0.0, 0.0, 0.0, 0.0, 0.0, 0.0, 0.0, 0.0, 0.0, 0.0, 0.0, 0.0, 0.0, 0.0, 0.0, 0.0, 0.0, 0.0, 0.0, 0.0, 0.0, 0.0, 0.0, 0.0, 0.0, 0.0, 0.0, 0.0, 0.0, 0.0, 0.0, 0.0, 0.0, 0.0, 0.0, 0.0, 0.0, 0.0, 0.0, 0.0, 0.0, 0.0, 0.0, 0.0, 0.0, 0.0, 0.0, 0.0, 0.0, 0.0, 0.0, 0.0, 0.0, 0.0, 0.0, 0.0, 0.0, 0.0, 0.0, 0.0, 0.0, 0.0, 0.0, 0.0, 0.0, 0.0, 0.0, 0.0, 0.0, 0.0, 0.0, 0.0, 0.0, 0.0, 0.0, 0.0, 0.0, 0.0, 0.0, 0.0, 0.0, 0.0, 0.0, 0.0, 0.0, 0.0, 0.0, 0.0, 0.0, 0.0, 0.0, 0.0, 0.0, 0.0, 0.0, 0.0, 0.0, 0.0, 0.0, 0.0, 0.0, 0.0, 0.0, 0.0, 0.0, 0.0, 0.0, 0.0, 0.0, 0.0, 0.0, 0.0, 0.0, 0.0, 0.0, 0.0, 0.0, 0.0, 0.0, 0.0, 0.0, 0.0, 0.0, 0.0, 0.0, 0.0, 0.0, 0.0, 0.0, 0.0, 0.0, 0.0, 0.0, 0.0, 0.0, 0.0, 0.0, 0.0, 0.0, 0.0, 0.0, 0.0, 0.0, 0.0, 0.0, 0.0, 0.0, 0.0, 0.0, 0.0, 0.0, 0.0, 0.0, 0.0, 0.0, 0.0, 0.0, 0.0, 0.0, 0.0, 0.0, 0.0, 0.0, 0.0, 0.0, 0.0, 0.0, 0.0, 0.0, 0.0, 0.0, 0.0, 0.0, 0.0, 0.0, 0.0, 0.0, 0.0, 0.0, 0.0, 0.0, 0.0, 0.0, 0.0, 0.0, 0.0, 0.0, 0.0, 0.0, 0.0, 0.0, 0.0, 0.0, 0.0, 0.0, 0.0, 0.0, 0.0, 0.0, 0.0, 0.0, 0.0, 0.0, 0.0, 0.0, 0.0, 0.0, 0.0, 0.0, 0.0, 0.0, 0.0, 0.0, 0.0, 0.0, 0.0, 0.0, 0.0, 0.0, 0.0, 0.0, 0.0, 0.0, 0.0, 0.0, 0.0, 0.0, 0.0, 0.0, 0.0, 0.0, 0.0, 0.0, 0.0, 0.0, 0.0, 0.0, 0.0, 0.0, 0.0, 0.0, 0.0, 0.0, 0.0, 0.0, 0.0, 0.0, 0.0, 0.0, 0.0, 0.0, 0.0, 0.0, 0.0, 0.0, 0.0, 0.0, 0.0, 0.0, 0.0, 0.0, 0.0, 0.0, 0.0, 0.0, 0.0, 0.0, 0.0, 0.0, 0.0, 0.0, 0.0, 0.0, 0.0, 0.0, 0.0, 0.0, 0.0, 0.0, 0.0, 0.0, 0.0, 0.0, 0.0, 0.0, 0.0, 0.0, 0.0, 0.0, 0.0, 0.0, 0.0, 0.0, 0.0, 0.0, 0.0, 0.0, 0.0, 0.0, 0.0, 0.0, 0.0, 0.0, 0.0, 0.0, 0.0, 0.0, 0.0, 0.0, 0.0, 0.0, 0.0, 0.0, 0.0, 0.0, 0.0, 0.0, 0.0, 0.0, 0.0, 0.0, 0.0, 0.0, 0.0, 0.0, 0.0, 0.0, 0.0, 0.0, 0.0, 0.0, 0.0, 0.0, 0.0, 0.0, 0.0, 0.0, 0.0, 0.0, 0.0, 0.0, 0.0, 0.0, 0.0, 0.0, 0.0, 0.0, 0.0, 0.0, 0.0, 0.0, 0.0, 0.0, 0.0, 0.0, 0.0, 0.0, 0.0, 0.0, 0.0, 0.0, 0.0, 0.0, 0.0, 0.0, 0.0, 0.0, 0.0, 0.0, 0.0, 0.0, 0.0, 0.0, 0.0, 0.0, 0.0, 0.0, 0.0, 0.0, 0.0, 0.0, 0.0, 0.0, 0.0, 0.0, 0.0, 0.0, 0.0, 0.0, 0.0, 0.0, 0.0, 0.0, 0.0, 0.0, 0.0, 0.0, 0.0, 0.0, 0.0, 0.0, 0.0, 0.0, 0.0, 0.0, 0.0, 0.0, 0.0, 0.0, 0.0, 0.0, 0.0, 0.0, 0.0, 0.0, 0.0, 0.0, 0.0, 0.0, 0.0, 0.0, 0.0, 0.0, 0.0, 0.0, 0.0, 0.0, 0.0, 0.0, 0.0, 0.0, 0.0, 0.0, 0.0, 0.0, 0.0, 0.0, 0.0, 0.0, 0.0, 0.0, 0.0, 0.0, 0.0, 0.0, 0.0, 0.0, 0.0, 0.0, 0.0, 0.0, 0.0, 0.0, 0.0, 0.0, 0.0, 0.0, 0.0, 0.0, 0.0, 0.0, 0.0, 0.0, 0.0, 0.0, 0.0, 0.0, 0.0, 0.0, 0.0, 0.0, 0.0, 0.0, 0.0, 0.0, 0.0, 0.0, 0.0, 0.0, 0.0, 0.0, 0.0, 0.0, 0.0, 0.0, 0.0, 0.0, 0.0, 0.0, 0.0, 0.0, 0.0, 0.0, 0.0, 0.0, 0.0, 0.0, 0.0, 0.0, 0.0, 0.0, 0.0, 0.0, 0.0, 0.0, 0.0, 0.0, 0.0, 0.0, 0.0, 0.0, 0.0, 0.0, 0.0, 0.0, 0.0, 0.0, 0.0, 0.0, 0.0, 0.0, 0.0, 0.0, 0.0, 0.0, 0.0, 0.0, 0.0, 0.0, 0.0, 0.0, 0.0, 0.0, 0.0, 0.0, 0.0, 0.0, 0.0, 0.0, 0.0, 0.0, 0.0, 0.0, 0.0, 0.0, 0.0, 0.0, 0.0, 0.0, 0.0, 0.0, 0.0, 0.0, 0.0, 0.0, 0.0, 0.0, 0.0, 0.0, 0.0, 0.0, 0.0, 0.0, 0.0, 0.0, 0.0, 0.0, 0.0, 0.0, 0.0, 0.0, 0.0, 0.0, 0.0, 0.0, 0.0, 0.0, 0.0, 0.0, 0.0, 0.0, 0.0, 0.0, 0.0, 0.0, 0.0, 0.0, 0.0, 0.0, 0.0, 0.0, 0.0, 0.0, 0.0, 0.0, 0.0, 0.0, 0.0, 0.0, 0.0, 0.0, 0.0, 0.0, 0.0, 0.0, 0.0, 0.0, 0.0, 0.0, 0.0, 0.0, 0.0, 0.0, 0.0, 0.0, 0.0, 0.0, 0.0, 0.0, 0.0, 0.0, 0.0, 0.0, 0.0, 0.0, 0.0, 0.0, 0.0, 0.0, 0.0, 0.0, 0.0, 0.0, 0.0, 0.0, 0.0, 0.0, 0.0, 0.0, 0.0, 0.0, 0.0, 0.0, 0.0, 0.0, 0.0, 0.0, 0.0, 0.0, 0.0, 0.0, 0.0, 0.0, 0.0, 0.0, 0.0, 0.0, 0.0, 0.0, 0.0, 0.0, 0.0, 0.0, 0.0, 0.0, 0.0, 0.0, 0.0, 0.0, 0.0, 0.0, 0.0, 0.0, 0.0, 0.0, 0.0, 0.0, 0.0, 0.0, 0.0, 0.0, 0.0, 0.0, 0.0, 0.0, 0.0, 0.0, 0.0, 0.0, 0.0, 0.0, 0.0, 0.0, 0.0, 0.0, 0.0, 0.0, 0.0, 0.0, 0.0, 0.0, 0.0, 0.0, 0.0, 0.0, 0.0, 0.0, 0.0, 0.0, 0.0, 0.0, 0.0, 0.0, 0.0, 0.0, 0.0, 0.0, 0.0, 0.0, 0.0, 0.0, 0.0, 0.0, 0.0, 0.0, 0.0, 0.0, 0.0, 0.0, 0.0, 0.0, 0.0, 0.0, 0.0, 0.0, 0.0, 0.0, 0.0, 0.0, 0.0, 0.0, 0.0, 0.0, 0.0, 0.0, 0.0, 0.0, 0.0, 0.0, 0.0, 0.0, 0.0, 0.0, 0.0, 0.0, 0.0, 0.0, 0.0, 0.0, 0.0, 0.0, 0.0, 0.0, 0.0, 0.0, 0.0, 0.0, 0.0, 0.0, 0.0, 0.0, 0.0, 0.0, 0.0, 0.0, 0.0, 0.0, 0.0, 0.0, 0.0, 0.0, 0.0, 0.0, 0.0, 0.0, 0.0, 0.0, 0.0, 0.0, 0.0, 0.0, 0.0, 0.0, 0.0, 0.0, 0.0, 0.0, 0.0, 0.0, 0.0, 0.0, 0.0, 0.0, 0.0, 0.0, 0.0, 0.0, 0.0, 0.0, 0.0, 0.0, 0.0, 0.0, 0.0, 0.0, 0.0, 0.0, 0.0, 0.0, 0.0, 0.0, 0.0, 0.0, 0.0, 0.0, 0.0, 0.0, 0.0, 0.0, 0.0, 0.0, 0.0, 0.0, 0.0, 0.0, 0.0, 0.0, 0.0, 0.0, 0.0, 0.0, 0.0, 0.0, 0.0, 0.0, 0.0, 0.0, 0.0, 0.0, 0.0, 0.0, 0.0, 0.0, 0.0, 0.0, 0.0, 0.0, 0.0, 0.0, 0.0, 0.0, 0.0, 0.0, 0.0, 0.0, 0.0, 0.0, 0.0, 0.0, 0.0, 0.0, 0.0, 0.0, 0.0, 0.0, 0.0, 0.0, 0.0, 0.0, 0.0, 0.0, 0.0, 0.0, 0.0, 0.0, 0.0, 0.0, 0.0, 0.0, 0.0, 0.0, 0.0, 0.0, 0.0, 0.0, 0.0, 0.0, 0.0, 0.0, 0.0, 0.0, 0.0, 0.0, 0.0, 0.0, 0.0, 0.0, 0.0, 0.0, 0.0, 0.0, 0.0, 0.0, 0.0, 0.0, 0.0, 0.0, 0.0, 0.0, 0.0, 0.0, 0.0, 0.0, 0.0, 0.0, 0.0, 0.0, 0.0, 0.0, 0.0, 0.0, 0.0, 0.0, 0.0, 0.0, 0.0, 0.0, 0.0, 0.0, 0.0, 0.0, 0.0, 0.0, 0.0, 0.0, 0.0, 0.0, 0.0, 0.0, 0.0, 0.0, 0.0, 0.0, 0.0, 0.0, 0.0, 0.0, 0.0, 0.0, 0.0, 0.0, 0.0, 0.0, 0.0, 0.0, 0.0, 0.0, 0.0, 0.0, 0.0, 0.0, 0.0, 0.0, 0.0, 0.0, 0.0, 0.0, 0.0, 0.0, 0.0, 0.0, 0.0, 0.0, 0.0, 0.0, 0.0, 0.0, 0.0, 0.0, 0.0, 0.0, 0.0, 0.0, 0.0, 0.0, 0.0, 0.0, 0.0, 0.0, 0.0, 0.0, 0.0, 0.0, 0.0, 0.0, 0.0, 0.0, 0.0, 0.0, 0.0, 0.0, 0.0, 0.0, 0.0, 0.0, 0.0, 0.0, 0.0, 0.0, 0.0, 0.0, 0.0, 0.0, 0.0, 0.0, 0.0, 0.0, 0.0, 0.0, 0.0, 0.0, 0.0, 0.0, 0.0, 0.0, 0.0, 0.0, 0.0, 0.0, 0.0, 0.0, 0.0, 0.0, 0.0, 0.0, 0.0, 0.0, 0.0, 0.0, 0.0, 0.0, 0.0, 0.0, 0.0, 0.0, 0.0, 0.0, 0.0, 0.0, 0.0, 0.0, 0.0, 0.0, 0.0, 0.0, 0.0, 0.0, 0.0, 0.0, 0.0, 0.0, 0.0, 0.0, 0.0, 0.0, 0.0, 0.0, 0.0, 0.0, 0.0, 0.0, 0.0, 0.0, 0.0, 0.0, 0.0, 0.0, 0.0, 0.0, 0.0, 0.0, 0.0, 0.0, 0.0, 0.0, 0.0, 0.0, 0.0, 0.0, 0.0, 0.0, 0.0, 0.0, 0.0, 0.0, 0.0, 0.0, 0.0, 0.0, 0.0, 0.0, 0.0, 0.0, 0.0, 0.0, 0.0, 0.0, 0.0, 0.0, 0.0, 0.0, 0.0, 0.0, 0.0, 0.0, 0.0, 0.0, 0.0, 0.0, 0.0, 0.0, 0.0, 0.0, 0.0, 0.0, 0.0, 0.0, 0.0, 0.0, 0.0, 0.0, 0.0, 0.0, 0.0, 0.0, 0.0, 0.0, 0.0, 0.0, 0.0, 0.0, 0.0, 0.0, 0.0, 0.0, 0.0, 0.0, 0.0, 0.0, 0.0, 0.0, 0.0, 0.0, 0.0, 0.0, 0.0, 0.0, 0.0, 0.0, 0.0, 0.0, 0.0, 0.0, 0.0, 0.0, 0.0, 0.0, 0.0, 0.0, 0.0, 0.0, 0.0, 0.0, 0.0, 0.0, 0.0, 0.0, 0.0, 0.0, 0.0, 0.0, 0.0, 0.0, 0.0, 0.0, 0.0, 0.0, 0.0, 0.0, 0.0, 0.0, 0.0, 0.0, 0.0, 0.0, 0.0, 0.0, 0.0, 0.0, 0.0, 0.0, 0.0, 0.0, 0.0, 0.0, 0.0, 0.0, 0.0, 0.0, 0.0, 0.0, 0.0, 0.0, 0.0, 0.0, 0.0, 0.0, 0.0, 0.0, 0.0, 0.0, 0.0, 0.0, 0.0, 0.0, 0.0, 0.0, 0.0, 0.0, 0.0, 0.0, 0.0, 0.0, 0.0, 0.0, 0.0])
me_circle_001.materials.append(mat_target_accent)
me_circle_001.materials.append(mat_target_body)
me_circle_001.update()

# ---- objects
ob_light = bpy.data.objects.new('Light', light_light)
ob_camera = bpy.data.objects.new('Camera', cam_camera)
ob_circle = bpy.data.objects.new('Circle', me_circle_001)

# ---- transforms, parenting, visibility, modifiers, constraints
ob_light.location = (4.076, 1.005, 5.904)
ob_light.rotation_euler = (0.6503, 0.05522, 1.866)
ob_light.lock_rotations_4d = False
ob_light.empty_display_type = 'ARROWS'
ob_light.color = (0.0, 0.0, 0.0, 0.0)
ob_light.lineart.crease_threshold = 0.0
ob_camera.location = (7.359, -6.926, 4.958)
ob_camera.rotation_euler = (1.109, 0.0, 0.8149)
ob_camera.lock_rotations_4d = False
ob_camera.empty_display_type = 'ARROWS'
ob_camera.color = (0.0, 0.0, 0.0, 0.0)
ob_camera.display_type = 'WIRE'
ob_camera.lineart.crease_threshold = 0.0
ob_circle.location = (0.0, 0.0, 0.0)
_m = ob_circle.modifiers.new('Auto Smooth', 'NODES')
_m.node_group = ng_auto_smooth
_gi = [s.identifier for s in ng_auto_smooth.interface.items_tree if s.item_type == 'SOCKET' and s.in_out == 'INPUT']
_m[_gi[1]] = 0.5236  # Angle

# ---- collection membership
col_collection.objects.link(ob_light)
col_collection.objects.link(ob_camera)
col_collection.objects.link(ob_circle)

# ---- scene / render settings (as saved in the file)
scene.camera = ob_camera
scene.frame_start = 1; scene.frame_end = 250; scene.frame_set(1)
scene.render.engine = 'BLENDER_EEVEE_NEXT'
scene.cycles.sampling_pattern = 'TABULATED_SOBOL'
scene.cycles.use_light_tree = False
scene.view_settings.view_transform = 'Filmic'
bpy.context.view_layer.update()
